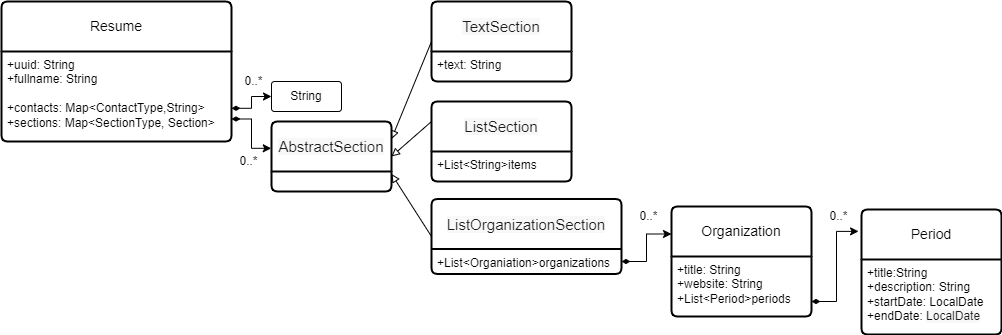

The diagram above was exported from draw.io. Its source (the exported page's mxGraphModel, read from the mxfile embedded in the PNG):
<mxGraphModel dx="1546" dy="900" grid="1" gridSize="10" guides="1" tooltips="1" connect="1" arrows="1" fold="1" page="1" pageScale="1" pageWidth="850" pageHeight="1100" math="0" shadow="0" extFonts="Permanent Marker^https://fonts.googleapis.com/css?family=Permanent+Marker">
  <root>
    <mxCell id="0" />
    <mxCell id="1" parent="0" />
    <mxCell id="8wYMat_YEfy3_NqPt5DG-1" value="Resume" style="swimlane;childLayout=stackLayout;horizontal=1;startSize=50;horizontalStack=0;rounded=1;fontSize=14;fontStyle=0;strokeWidth=2;resizeParent=0;resizeLast=1;shadow=0;dashed=0;align=center;arcSize=4;whiteSpace=wrap;html=1;" parent="1" vertex="1">
      <mxGeometry x="90" y="280" width="230" height="140" as="geometry" />
    </mxCell>
    <mxCell id="8wYMat_YEfy3_NqPt5DG-2" value="+uuid: String&lt;br&gt;+fullname: String&lt;br&gt;&lt;br&gt;+contacts: Map&amp;lt;ContactType,String&amp;gt;&lt;br&gt;+sections: Map&amp;lt;SectionType, Section&amp;gt;" style="align=left;strokeColor=none;fillColor=none;spacingLeft=4;fontSize=12;verticalAlign=top;resizable=0;rotatable=0;part=1;html=1;" parent="8wYMat_YEfy3_NqPt5DG-1" vertex="1">
      <mxGeometry y="50" width="230" height="90" as="geometry" />
    </mxCell>
    <mxCell id="8wYMat_YEfy3_NqPt5DG-19" style="rounded=0;orthogonalLoop=1;jettySize=auto;html=1;exitX=0;exitY=0.5;exitDx=0;exitDy=0;entryX=1;entryY=0.25;entryDx=0;entryDy=0;endArrow=block;endFill=0;" parent="1" source="8wYMat_YEfy3_NqPt5DG-3" target="8wYMat_YEfy3_NqPt5DG-10" edge="1">
      <mxGeometry relative="1" as="geometry" />
    </mxCell>
    <mxCell id="8wYMat_YEfy3_NqPt5DG-3" value="&lt;span style=&quot;box-sizing: inherit; color: rgb(29, 28, 29); font-family: Slack-Lato, Slack-Fractions, appleLogo, sans-serif; font-size: 15px; font-variant-ligatures: common-ligatures; text-align: left; background-color: rgb(248, 248, 248);&quot; data-stringify-type=&quot;bold&quot;&gt;TextSection&lt;/span&gt;" style="swimlane;childLayout=stackLayout;horizontal=1;startSize=50;horizontalStack=0;rounded=1;fontSize=14;fontStyle=0;strokeWidth=2;resizeParent=0;resizeLast=1;shadow=0;dashed=0;align=center;arcSize=4;whiteSpace=wrap;html=1;" parent="1" vertex="1">
      <mxGeometry x="520" y="280" width="140" height="80" as="geometry" />
    </mxCell>
    <mxCell id="8wYMat_YEfy3_NqPt5DG-4" value="+text: String" style="align=left;strokeColor=none;fillColor=none;spacingLeft=4;fontSize=12;verticalAlign=top;resizable=0;rotatable=0;part=1;html=1;" parent="8wYMat_YEfy3_NqPt5DG-3" vertex="1">
      <mxGeometry y="50" width="140" height="30" as="geometry" />
    </mxCell>
    <mxCell id="8wYMat_YEfy3_NqPt5DG-6" value="String" style="rounded=1;arcSize=10;whiteSpace=wrap;html=1;align=center;" parent="1" vertex="1">
      <mxGeometry x="360" y="360" width="70" height="30" as="geometry" />
    </mxCell>
    <mxCell id="8wYMat_YEfy3_NqPt5DG-8" style="edgeStyle=orthogonalEdgeStyle;rounded=0;orthogonalLoop=1;jettySize=auto;html=1;exitX=1;exitY=0.631;exitDx=0;exitDy=0;entryX=0;entryY=0.5;entryDx=0;entryDy=0;exitPerimeter=0;startArrow=diamondThin;startFill=1;" parent="1" source="8wYMat_YEfy3_NqPt5DG-2" target="8wYMat_YEfy3_NqPt5DG-6" edge="1">
      <mxGeometry relative="1" as="geometry" />
    </mxCell>
    <mxCell id="8wYMat_YEfy3_NqPt5DG-9" value="0..*" style="text;html=1;strokeColor=none;fillColor=none;align=center;verticalAlign=middle;whiteSpace=wrap;rounded=0;" parent="1" vertex="1">
      <mxGeometry x="325" y="350" width="35" height="20" as="geometry" />
    </mxCell>
    <mxCell id="8wYMat_YEfy3_NqPt5DG-10" value="&lt;span style=&quot;box-sizing: inherit; color: rgb(29, 28, 29); font-family: Slack-Lato, Slack-Fractions, appleLogo, sans-serif; font-size: 15px; font-variant-ligatures: common-ligatures; text-align: left; background-color: rgb(248, 248, 248);&quot; data-stringify-type=&quot;bold&quot;&gt;AbstractSection&lt;/span&gt;" style="swimlane;childLayout=stackLayout;horizontal=1;startSize=50;horizontalStack=0;rounded=1;fontSize=14;fontStyle=0;strokeWidth=2;resizeParent=0;resizeLast=1;shadow=0;dashed=0;align=center;arcSize=4;whiteSpace=wrap;html=1;" parent="1" vertex="1">
      <mxGeometry x="360" y="400" width="120" height="70" as="geometry" />
    </mxCell>
    <mxCell id="8wYMat_YEfy3_NqPt5DG-12" style="edgeStyle=orthogonalEdgeStyle;rounded=0;orthogonalLoop=1;jettySize=auto;html=1;exitX=1;exitY=0.75;exitDx=0;exitDy=0;entryX=-0.002;entryY=0.383;entryDx=0;entryDy=0;entryPerimeter=0;startArrow=diamondThin;startFill=1;" parent="1" source="8wYMat_YEfy3_NqPt5DG-2" target="8wYMat_YEfy3_NqPt5DG-10" edge="1">
      <mxGeometry relative="1" as="geometry" />
    </mxCell>
    <mxCell id="8wYMat_YEfy3_NqPt5DG-13" value="0..*" style="text;html=1;strokeColor=none;fillColor=none;align=center;verticalAlign=middle;whiteSpace=wrap;rounded=0;" parent="1" vertex="1">
      <mxGeometry x="320" y="430" width="35" height="20" as="geometry" />
    </mxCell>
    <mxCell id="8wYMat_YEfy3_NqPt5DG-20" style="rounded=0;orthogonalLoop=1;jettySize=auto;html=1;exitX=0;exitY=0.25;exitDx=0;exitDy=0;entryX=1;entryY=0.5;entryDx=0;entryDy=0;endArrow=block;endFill=0;" parent="1" source="8wYMat_YEfy3_NqPt5DG-15" target="8wYMat_YEfy3_NqPt5DG-10" edge="1">
      <mxGeometry relative="1" as="geometry" />
    </mxCell>
    <mxCell id="8wYMat_YEfy3_NqPt5DG-15" value="&lt;span style=&quot;box-sizing: inherit; color: rgb(29, 28, 29); font-family: Slack-Lato, Slack-Fractions, appleLogo, sans-serif; font-size: 15px; font-variant-ligatures: common-ligatures; text-align: left; background-color: rgb(248, 248, 248);&quot; data-stringify-type=&quot;bold&quot;&gt;ListSection&lt;/span&gt;" style="swimlane;childLayout=stackLayout;horizontal=1;startSize=50;horizontalStack=0;rounded=1;fontSize=14;fontStyle=0;strokeWidth=2;resizeParent=0;resizeLast=1;shadow=0;dashed=0;align=center;arcSize=4;whiteSpace=wrap;html=1;" parent="1" vertex="1">
      <mxGeometry x="520" y="380" width="140" height="80" as="geometry" />
    </mxCell>
    <mxCell id="8wYMat_YEfy3_NqPt5DG-16" value="+List&amp;lt;String&amp;gt;items" style="align=left;strokeColor=none;fillColor=none;spacingLeft=4;fontSize=12;verticalAlign=top;resizable=0;rotatable=0;part=1;html=1;" parent="8wYMat_YEfy3_NqPt5DG-15" vertex="1">
      <mxGeometry y="50" width="140" height="30" as="geometry" />
    </mxCell>
    <mxCell id="8wYMat_YEfy3_NqPt5DG-26" value="Period" style="swimlane;childLayout=stackLayout;horizontal=1;startSize=50;horizontalStack=0;rounded=1;fontSize=14;fontStyle=0;strokeWidth=2;resizeParent=0;resizeLast=1;shadow=0;dashed=0;align=center;arcSize=4;whiteSpace=wrap;html=1;" parent="1" vertex="1">
      <mxGeometry x="950" y="488" width="140" height="125" as="geometry" />
    </mxCell>
    <mxCell id="8wYMat_YEfy3_NqPt5DG-27" value="+title:String&lt;br&gt;+description: String&lt;br&gt;+startDate:&amp;nbsp;LocalDate&lt;br&gt;&lt;font style=&quot;font-size: 12px;&quot;&gt;+endDate:&amp;nbsp;&lt;span style=&quot;box-sizing: inherit; color: rgb(29, 28, 29); font-family: Slack-Lato, Slack-Fractions, appleLogo, sans-serif; font-variant-ligatures: common-ligatures; background-color: rgb(248, 248, 248);&quot; data-stringify-type=&quot;bold&quot;&gt;LocalDate&lt;/span&gt;&lt;/font&gt;" style="align=left;strokeColor=none;fillColor=none;spacingLeft=4;fontSize=12;verticalAlign=top;resizable=0;rotatable=0;part=1;html=1;" parent="8wYMat_YEfy3_NqPt5DG-26" vertex="1">
      <mxGeometry y="50" width="140" height="75" as="geometry" />
    </mxCell>
    <mxCell id="A4NDcHNtNnkOUKN8Gue1-1" value="Organization" style="swimlane;childLayout=stackLayout;horizontal=1;startSize=50;horizontalStack=0;rounded=1;fontSize=14;fontStyle=0;strokeWidth=2;resizeParent=0;resizeLast=1;shadow=0;dashed=0;align=center;arcSize=4;whiteSpace=wrap;html=1;" vertex="1" parent="1">
      <mxGeometry x="760" y="485" width="140" height="110" as="geometry" />
    </mxCell>
    <mxCell id="A4NDcHNtNnkOUKN8Gue1-2" value="+title: String&lt;br&gt;+website:&amp;nbsp;String&lt;br&gt;&lt;font style=&quot;font-size: 12px;&quot;&gt;+&lt;/font&gt;List&amp;lt;Period&amp;gt;periods" style="align=left;strokeColor=none;fillColor=none;spacingLeft=4;fontSize=12;verticalAlign=top;resizable=0;rotatable=0;part=1;html=1;" vertex="1" parent="A4NDcHNtNnkOUKN8Gue1-1">
      <mxGeometry y="50" width="140" height="60" as="geometry" />
    </mxCell>
    <mxCell id="A4NDcHNtNnkOUKN8Gue1-3" style="edgeStyle=orthogonalEdgeStyle;rounded=0;orthogonalLoop=1;jettySize=auto;html=1;exitX=1;exitY=0.75;exitDx=0;exitDy=0;entryX=-0.021;entryY=0.175;entryDx=0;entryDy=0;entryPerimeter=0;startArrow=diamondThin;startFill=1;" edge="1" parent="1" source="A4NDcHNtNnkOUKN8Gue1-2" target="8wYMat_YEfy3_NqPt5DG-26">
      <mxGeometry relative="1" as="geometry" />
    </mxCell>
    <mxCell id="A4NDcHNtNnkOUKN8Gue1-4" value="0..*" style="text;html=1;strokeColor=none;fillColor=none;align=center;verticalAlign=middle;whiteSpace=wrap;rounded=0;" vertex="1" parent="1">
      <mxGeometry x="910" y="485" width="35" height="20" as="geometry" />
    </mxCell>
    <mxCell id="A4NDcHNtNnkOUKN8Gue1-8" style="rounded=0;orthogonalLoop=1;jettySize=auto;html=1;exitX=0;exitY=0.5;exitDx=0;exitDy=0;entryX=1;entryY=0.75;entryDx=0;entryDy=0;endArrow=block;endFill=0;" edge="1" parent="1" source="A4NDcHNtNnkOUKN8Gue1-6" target="8wYMat_YEfy3_NqPt5DG-10">
      <mxGeometry relative="1" as="geometry" />
    </mxCell>
    <mxCell id="A4NDcHNtNnkOUKN8Gue1-6" value="&lt;span style=&quot;box-sizing: inherit; color: rgb(29, 28, 29); font-family: Slack-Lato, Slack-Fractions, appleLogo, sans-serif; font-size: 15px; font-variant-ligatures: common-ligatures; text-align: left; background-color: rgb(248, 248, 248);&quot; data-stringify-type=&quot;bold&quot;&gt;ListOrganizationSection&lt;/span&gt;" style="swimlane;childLayout=stackLayout;horizontal=1;startSize=50;horizontalStack=0;rounded=1;fontSize=14;fontStyle=0;strokeWidth=2;resizeParent=0;resizeLast=1;shadow=0;dashed=0;align=center;arcSize=4;whiteSpace=wrap;html=1;" vertex="1" parent="1">
      <mxGeometry x="520" y="477.5" width="190" height="75" as="geometry" />
    </mxCell>
    <mxCell id="A4NDcHNtNnkOUKN8Gue1-7" value="+List&amp;lt;Organiation&amp;gt;organizations" style="align=left;strokeColor=none;fillColor=none;spacingLeft=4;fontSize=12;verticalAlign=top;resizable=0;rotatable=0;part=1;html=1;" vertex="1" parent="A4NDcHNtNnkOUKN8Gue1-6">
      <mxGeometry y="50" width="190" height="25" as="geometry" />
    </mxCell>
    <mxCell id="A4NDcHNtNnkOUKN8Gue1-9" style="edgeStyle=orthogonalEdgeStyle;rounded=0;orthogonalLoop=1;jettySize=auto;html=1;exitX=1;exitY=0.5;exitDx=0;exitDy=0;entryX=0;entryY=0.25;entryDx=0;entryDy=0;startArrow=diamondThin;startFill=1;" edge="1" parent="1" source="A4NDcHNtNnkOUKN8Gue1-7" target="A4NDcHNtNnkOUKN8Gue1-1">
      <mxGeometry relative="1" as="geometry" />
    </mxCell>
    <mxCell id="A4NDcHNtNnkOUKN8Gue1-10" value="0..*" style="text;html=1;strokeColor=none;fillColor=none;align=center;verticalAlign=middle;whiteSpace=wrap;rounded=0;" vertex="1" parent="1">
      <mxGeometry x="720" y="485" width="35" height="20" as="geometry" />
    </mxCell>
  </root>
</mxGraphModel>